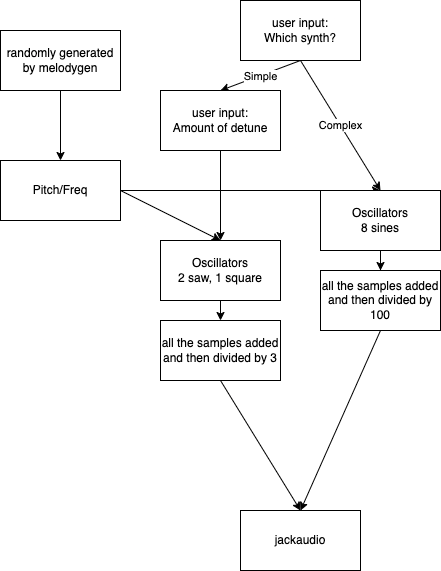

The diagram above was exported from draw.io. Its source (the exported page's mxGraphModel, read from the mxfile embedded in the PNG):
<mxGraphModel dx="1216" dy="1008" grid="1" gridSize="10" guides="1" tooltips="1" connect="1" arrows="1" fold="1" page="1" pageScale="1" pageWidth="827" pageHeight="1169" math="0" shadow="0">
  <root>
    <mxCell id="0" />
    <mxCell id="1" parent="0" />
    <mxCell id="duULFTdNXCrMpaF8YnJx-1" value="user input:&lt;br&gt;Which synth?" style="rounded=0;whiteSpace=wrap;html=1;" vertex="1" parent="1">
      <mxGeometry x="320" y="120" width="120" height="60" as="geometry" />
    </mxCell>
    <mxCell id="duULFTdNXCrMpaF8YnJx-3" value="" style="endArrow=classic;html=1;rounded=0;entryX=0.5;entryY=0;entryDx=0;entryDy=0;exitX=0.5;exitY=1;exitDx=0;exitDy=0;" edge="1" parent="1" source="duULFTdNXCrMpaF8YnJx-30" target="duULFTdNXCrMpaF8YnJx-19">
      <mxGeometry width="50" height="50" relative="1" as="geometry">
        <mxPoint x="140" y="230" as="sourcePoint" />
        <mxPoint x="130" y="190" as="targetPoint" />
      </mxGeometry>
    </mxCell>
    <mxCell id="duULFTdNXCrMpaF8YnJx-4" value="" style="endArrow=classic;html=1;rounded=0;exitX=1;exitY=0.5;exitDx=0;exitDy=0;entryX=0.5;entryY=0;entryDx=0;entryDy=0;" edge="1" parent="1" source="duULFTdNXCrMpaF8YnJx-19" target="duULFTdNXCrMpaF8YnJx-21">
      <mxGeometry width="50" height="50" relative="1" as="geometry">
        <mxPoint x="220" y="320" as="sourcePoint" />
        <mxPoint x="280" y="350" as="targetPoint" />
      </mxGeometry>
    </mxCell>
    <mxCell id="duULFTdNXCrMpaF8YnJx-5" value="" style="endArrow=classic;html=1;rounded=0;entryX=0.5;entryY=0;entryDx=0;entryDy=0;" edge="1" parent="1" source="duULFTdNXCrMpaF8YnJx-16" target="duULFTdNXCrMpaF8YnJx-21">
      <mxGeometry width="50" height="50" relative="1" as="geometry">
        <mxPoint x="250" y="360" as="sourcePoint" />
        <mxPoint x="300" y="310" as="targetPoint" />
      </mxGeometry>
    </mxCell>
    <mxCell id="duULFTdNXCrMpaF8YnJx-12" value="" style="endArrow=classic;html=1;rounded=0;exitX=0.5;exitY=1;exitDx=0;exitDy=0;entryX=0.5;entryY=0;entryDx=0;entryDy=0;" edge="1" parent="1" source="duULFTdNXCrMpaF8YnJx-1" target="duULFTdNXCrMpaF8YnJx-22">
      <mxGeometry relative="1" as="geometry">
        <mxPoint x="370" y="230" as="sourcePoint" />
        <mxPoint x="460" y="210" as="targetPoint" />
      </mxGeometry>
    </mxCell>
    <mxCell id="duULFTdNXCrMpaF8YnJx-13" value="Complex" style="edgeLabel;resizable=0;html=1;align=center;verticalAlign=middle;" connectable="0" vertex="1" parent="duULFTdNXCrMpaF8YnJx-12">
      <mxGeometry relative="1" as="geometry" />
    </mxCell>
    <mxCell id="duULFTdNXCrMpaF8YnJx-14" value="" style="endArrow=classic;html=1;rounded=0;exitX=0.5;exitY=1;exitDx=0;exitDy=0;entryX=0.5;entryY=0;entryDx=0;entryDy=0;" edge="1" parent="1" source="duULFTdNXCrMpaF8YnJx-1" target="duULFTdNXCrMpaF8YnJx-16">
      <mxGeometry relative="1" as="geometry">
        <mxPoint x="320" y="250" as="sourcePoint" />
        <mxPoint x="310" y="270" as="targetPoint" />
      </mxGeometry>
    </mxCell>
    <mxCell id="duULFTdNXCrMpaF8YnJx-15" value="Simple" style="edgeLabel;resizable=0;html=1;align=center;verticalAlign=middle;" connectable="0" vertex="1" parent="duULFTdNXCrMpaF8YnJx-14">
      <mxGeometry relative="1" as="geometry" />
    </mxCell>
    <mxCell id="duULFTdNXCrMpaF8YnJx-16" value="user input:&lt;br&gt;Amount of detune" style="rounded=0;whiteSpace=wrap;html=1;" vertex="1" parent="1">
      <mxGeometry x="240" y="210" width="120" height="60" as="geometry" />
    </mxCell>
    <mxCell id="duULFTdNXCrMpaF8YnJx-19" value="Pitch/Freq" style="rounded=0;whiteSpace=wrap;html=1;" vertex="1" parent="1">
      <mxGeometry x="80" y="280" width="120" height="60" as="geometry" />
    </mxCell>
    <mxCell id="duULFTdNXCrMpaF8YnJx-20" value="" style="endArrow=classic;html=1;rounded=0;exitX=1;exitY=0.5;exitDx=0;exitDy=0;entryX=0.5;entryY=0;entryDx=0;entryDy=0;" edge="1" parent="1" source="duULFTdNXCrMpaF8YnJx-19" target="duULFTdNXCrMpaF8YnJx-22">
      <mxGeometry width="50" height="50" relative="1" as="geometry">
        <mxPoint x="210" y="320" as="sourcePoint" />
        <mxPoint x="450" y="350" as="targetPoint" />
      </mxGeometry>
    </mxCell>
    <mxCell id="duULFTdNXCrMpaF8YnJx-28" style="edgeStyle=orthogonalEdgeStyle;rounded=0;orthogonalLoop=1;jettySize=auto;html=1;exitX=0.5;exitY=1;exitDx=0;exitDy=0;entryX=0.5;entryY=0;entryDx=0;entryDy=0;" edge="1" parent="1" source="duULFTdNXCrMpaF8YnJx-21" target="duULFTdNXCrMpaF8YnJx-27">
      <mxGeometry relative="1" as="geometry" />
    </mxCell>
    <mxCell id="duULFTdNXCrMpaF8YnJx-21" value="Oscillators&lt;br&gt;2 saw, 1 square" style="rounded=0;whiteSpace=wrap;html=1;" vertex="1" parent="1">
      <mxGeometry x="240" y="360" width="120" height="60" as="geometry" />
    </mxCell>
    <mxCell id="duULFTdNXCrMpaF8YnJx-29" style="edgeStyle=orthogonalEdgeStyle;rounded=0;orthogonalLoop=1;jettySize=auto;html=1;entryX=0.5;entryY=0;entryDx=0;entryDy=0;" edge="1" parent="1" source="duULFTdNXCrMpaF8YnJx-22" target="duULFTdNXCrMpaF8YnJx-26">
      <mxGeometry relative="1" as="geometry" />
    </mxCell>
    <mxCell id="duULFTdNXCrMpaF8YnJx-22" value="Oscillators&lt;br&gt;8 sines" style="rounded=0;whiteSpace=wrap;html=1;" vertex="1" parent="1">
      <mxGeometry x="400" y="310" width="120" height="60" as="geometry" />
    </mxCell>
    <mxCell id="duULFTdNXCrMpaF8YnJx-24" value="jackaudio" style="rounded=0;whiteSpace=wrap;html=1;" vertex="1" parent="1">
      <mxGeometry x="320" y="630" width="120" height="60" as="geometry" />
    </mxCell>
    <mxCell id="duULFTdNXCrMpaF8YnJx-26" value="all the samples added and then divided by 100" style="rounded=0;whiteSpace=wrap;html=1;" vertex="1" parent="1">
      <mxGeometry x="400" y="390" width="120" height="60" as="geometry" />
    </mxCell>
    <mxCell id="duULFTdNXCrMpaF8YnJx-27" value="all the samples added and then divided by 3" style="rounded=0;whiteSpace=wrap;html=1;" vertex="1" parent="1">
      <mxGeometry x="240" y="440" width="120" height="60" as="geometry" />
    </mxCell>
    <mxCell id="duULFTdNXCrMpaF8YnJx-30" value="randomly generated by melodygen" style="rounded=0;whiteSpace=wrap;html=1;" vertex="1" parent="1">
      <mxGeometry x="80" y="150" width="120" height="60" as="geometry" />
    </mxCell>
    <mxCell id="duULFTdNXCrMpaF8YnJx-32" value="" style="endArrow=classic;html=1;rounded=0;exitX=0.5;exitY=1;exitDx=0;exitDy=0;entryX=0.5;entryY=0;entryDx=0;entryDy=0;" edge="1" parent="1" source="duULFTdNXCrMpaF8YnJx-27" target="duULFTdNXCrMpaF8YnJx-24">
      <mxGeometry width="50" height="50" relative="1" as="geometry">
        <mxPoint x="250" y="510" as="sourcePoint" />
        <mxPoint x="350" y="560" as="targetPoint" />
      </mxGeometry>
    </mxCell>
    <mxCell id="duULFTdNXCrMpaF8YnJx-33" value="" style="endArrow=classic;html=1;rounded=0;exitX=0.5;exitY=1;exitDx=0;exitDy=0;entryX=0.5;entryY=0;entryDx=0;entryDy=0;" edge="1" parent="1" source="duULFTdNXCrMpaF8YnJx-26" target="duULFTdNXCrMpaF8YnJx-24">
      <mxGeometry width="50" height="50" relative="1" as="geometry">
        <mxPoint x="420" y="490" as="sourcePoint" />
        <mxPoint x="520" y="540" as="targetPoint" />
      </mxGeometry>
    </mxCell>
  </root>
</mxGraphModel>